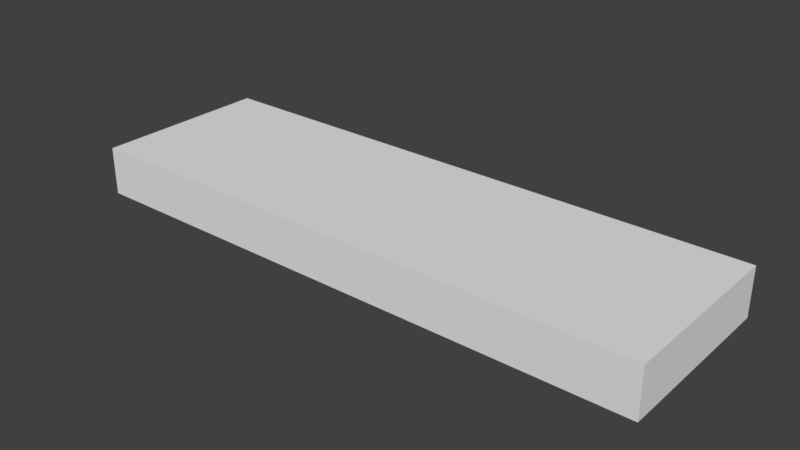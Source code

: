 # Source: BedroomStairsWindow_2x4x0.5.blend  (saved by Blender 2.79.0; exported with 4.5.12 LTS)
import bpy
from mathutils import Matrix  # noqa: F401  (used for matrix-valued properties, if any)

bpy.ops.wm.read_factory_settings(use_empty=True)
scene = bpy.context.scene
scene.name = 'Scene'

# ---- collections
col_collection_1 = bpy.data.collections.new('Collection 1'); scene.collection.children.link(col_collection_1)

# ---- materials (node trees are filled in below, after node groups)
mat_floorwood = bpy.data.materials.new('FloorWood')
mat_floorwood.alpha_threshold = 0.0
mat_floorwood.use_transparent_shadow = False
mat_floorwood.roughness = 0.5
mat_floorwood.specular_intensity = 0.0
mat_floorwood.line_color = (0.0, 0.0, 0.0, 1.0)

# ---- material node trees

# ---- world
world_world = bpy.data.worlds.new('World'); scene.world = world_world
world_world.color = (0.05088, 0.05088, 0.05088)
world_world.use_sun_shadow = False
world_world.sun_shadow_jitter_overblur = 0.0
world_world.cycles.sampling_method = 'MANUAL'

# ---- meshes
me_bedroomstairswindow_2x4x0_5 = bpy.data.meshes.new('BedroomStairsWindow_2x4x0.5')
me_bedroomstairswindow_2x4x0_5.from_pydata([(2.0, 5.96e-08, 7.451e-08), (2.0, 1.127e-07, 1.85), (-1.192e-07, 1.127e-07, 1.85), (3.576e-07, 5.96e-08, -4.023e-07), (2.0, 0.25, 4.47e-07), (2.0, 0.25, 1.85), (-3.576e-07, 0.25, 1.85), (5.96e-08, 0.25, -2.98e-08), (2.0, 8.285e-08, 0.85), (1.192e-07, 8.285e-08, 0.85), (2.0, 0.25, 0.85), (-1.49e-07, 0.25, 0.85), (2.0, 0.5, 4.47e-07), (5.96e-08, 0.5, -2.98e-08), (-1.49e-07, 0.5, 0.85), (4.0, 7.186e-07, 0.85), (4.0, 7.484e-07, 1.85), (4.0, 6.954e-07, 8.643e-07), (4.0, 0.25, 1.237e-06), (4.0, 0.25, 1.85), (4.0, 0.25, 0.85), (4.0, 0.5, 1.237e-06), (4.0, 0.5, 0.85), (6.0, 1.037e-06, 0.85), (6.0, 1.066e-06, 1.85), (6.0, 1.013e-06, 1.58e-06), (6.0, 0.25, 1.952e-06), (6.0, 0.25, 1.85), (6.0, 0.25, 0.85), (6.0, 0.5, 1.952e-06), (2.0, 0.5, 0.85), (2.0, 0.5, 1.85), (-3.974e-07, 0.5, 1.85), (4.0, 0.5, 1.85), (6.0, 0.5, 0.85), (6.0, 0.5, 1.85)], [], [(8, 1, 2, 9), (6, 5, 31, 32), (19, 27, 35, 33), (1, 5, 6, 2), (9, 11, 7, 3), (4, 0, 3, 7), (2, 6, 11, 9), (8, 0, 17, 15), (4, 7, 13, 12), (0, 8, 9, 3), (12, 13, 14, 30), (11, 10, 30, 14), (4, 12, 21, 18), (7, 11, 14, 13), (18, 21, 29, 26), (17, 18, 26, 25), (27, 28, 34, 35), (30, 10, 20, 22), (5, 1, 16, 19), (0, 4, 18, 17), (12, 30, 22, 21), (1, 8, 15, 16), (23, 28, 27, 24), (25, 26, 28, 23), (28, 26, 29, 34), (15, 17, 25, 23), (19, 16, 24, 27), (16, 15, 23, 24), (22, 20, 28, 34), (21, 22, 34, 29), (30, 14, 32, 31), (30, 31, 33, 22), (22, 33, 35, 34), (11, 6, 32, 14), (5, 19, 33, 31)])
_uv = me_bedroomstairswindow_2x4x0_5.uv_layers.new(name='UVMap')
_uv.uv.foreach_set('vector', [0.25, 0.0, 0.5, 0.0, 0.5, 0.5, 0.25, 0.5, -1.013, 0.1507, -0.004389, 0.1507, -0.004389, 0.2762, -1.013, 0.2762, 1.004, 0.1507, 2.013, 0.1507, 2.013, 0.2762, 1.004, 0.2762, -0.004388, 0.02516, -0.004389, 0.1507, -1.013, 0.1507, -1.013, 0.02517, 0.375, 0.75, 0.3125, 0.75, 0.3125, 0.5, 0.375, 0.5, 0.8125, 0.0, 0.875, 1.192e-07, 0.875, 0.5, 0.8125, 0.5, 0.375, 1.0, 0.3125, 1.0, 0.3125, 0.75, 0.375, 0.75, 0.25, 0.0, 9.735e-08, 0.0, 9.735e-08, 0.0, 0.25, 0.0, 0.8125, 0.0, 0.8125, 0.5, 0.75, 0.5, 0.75, 0.0, 9.735e-08, 0.0, 0.25, 0.0, 0.25, 0.5, 0.0, 0.5, 0.9997, -0.0002801, 0.0002822, -0.00028, 0.0002822, -0.4978, 0.9997, -0.4978, -1.024, -0.1206, -0.008004, -0.1206, -0.008004, 0.00588, -1.024, 0.00588, 0.8125, 0.0, 0.75, 0.0, 0.75, 0.0, 0.8125, 0.0, 0.3125, 0.5, 0.3125, 0.75, 0.25, 0.75, 0.25, 0.5, 0.8125, 0.0, 0.75, 0.0, 0.75, 0.0, 0.8125, 0.0, 0.875, 1.192e-07, 0.8125, 0.0, 0.8125, 0.0, 0.875, 1.192e-07, 0.9375, 0.5, 0.9375, 0.25, 0.9375, 0.25, 0.9375, 0.5, -0.008004, 0.00588, -0.008004, -0.1206, 1.008, -0.1206, 1.008, 0.00588, -0.004389, 0.1507, -0.004388, 0.02516, 1.004, 0.02516, 1.004, 0.1507, 0.875, 1.192e-07, 0.8125, 0.0, 0.8125, 0.0, 0.875, 1.192e-07, 0.0002822, -0.0002801, 0.0002822, -0.4978, 0.9997, -0.4978, 0.9997, -0.0002803, 0.5, 0.0, 0.25, 0.0, 0.25, 0.0, 0.5, 0.0, 0.875, 0.25, 0.9375, 0.25, 0.9375, 0.5, 0.875, 0.5, 0.875, 0.0, 0.9375, 1.183e-07, 0.9375, 0.25, 0.875, 0.25, 0.9375, 0.25, 0.9375, 1.183e-07, 1.0, 8.767e-08, 1.0, 0.25, 0.25, 0.0, 9.735e-08, 0.0, 9.735e-08, 0.0, 0.25, 0.0, 1.004, 0.1507, 1.004, 0.02516, 2.013, 0.02516, 2.013, 0.1507, 0.5, 0.0, 0.25, 0.0, 0.25, 0.0, 0.5, 0.0, 1.008, 0.00588, 1.008, -0.1206, 2.024, -0.1206, 2.024, 0.00588, 0.0002822, -0.0002801, 0.0002822, -0.4978, 0.9997, -0.4978, 0.9997, -0.0002804, 0.9997, 0.4975, 0.0002822, 0.4975, 0.0002822, 9.336e-07, 0.9997, 6.686e-07, 0.0002823, 0.4975, 0.0002822, 6.824e-07, 0.9997, 5.044e-07, 0.9997, 0.4975, 0.0002825, 0.4975, 0.0002824, 9.791e-07, 0.9997, 5.637e-07, 0.9997, 0.4975, 0.3125, 0.75, 0.3125, 1.0, 0.3125, 1.0, 0.3125, 0.75, -0.004389, 0.1507, 1.004, 0.1507, 1.004, 0.2762, -0.004389, 0.2762])
me_bedroomstairswindow_2x4x0_5.materials.append(mat_floorwood)
me_bedroomstairswindow_2x4x0_5.use_remesh_preserve_volume = False
me_bedroomstairswindow_2x4x0_5.use_remesh_preserve_attributes = False
me_bedroomstairswindow_2x4x0_5.use_mirror_vertex_groups = False
me_bedroomstairswindow_2x4x0_5.update()

# ---- objects
ob_bedroomstairswindow_2x4x0_5 = bpy.data.objects.new('BedroomStairsWindow_2x4x0.5', me_bedroomstairswindow_2x4x0_5)

# ---- transforms, parenting, visibility, modifiers, constraints
ob_bedroomstairswindow_2x4x0_5.location = (0.0, 0.0, 0.0)
ob_bedroomstairswindow_2x4x0_5.rotation_euler = (1.571, -0.0, 0.0)
ob_bedroomstairswindow_2x4x0_5.lock_rotations_4d = False
ob_bedroomstairswindow_2x4x0_5.empty_display_type = 'ARROWS'
ob_bedroomstairswindow_2x4x0_5.lineart.crease_threshold = 0.0

# ---- collection membership
col_collection_1.objects.link(ob_bedroomstairswindow_2x4x0_5)

# ---- scene / render settings (as saved in the file)
scene.frame_start = 1; scene.frame_end = 250; scene.frame_set(79)
scene.render.engine = 'BLENDER_EEVEE_NEXT'
scene.render.resolution_percentage = 50
scene.render.dither_intensity = 0.0
scene.cycles.use_denoising = False
scene.cycles.samples = 128
scene.cycles.sampling_pattern = 'TABULATED_SOBOL'
scene.cycles.use_adaptive_sampling = False
scene.cycles.use_light_tree = False
scene.cycles.blur_glossy = 0.0
scene.cycles.sample_clamp_indirect = 0.0
scene.view_settings.view_transform = 'Standard'
bpy.context.view_layer.update()

# ---- added for rendering (the .blend has no active camera and no usable light): camera, sun
cam_auto = bpy.data.cameras.new('AutoCamera')
cam_auto.lens = 50.0
cam_auto.sensor_width = 36.0
cam_auto.clip_end = 1000.0
ob_auto_camera = bpy.data.objects.new('AutoCamera', cam_auto)
scene.collection.objects.link(ob_auto_camera)
ob_auto_camera.location = (8.82763, -7.91816, 4.91211)
ob_auto_camera.rotation_euler = (1.09748, -7.21219e-08, 0.694738)
scene.camera = ob_auto_camera
light_auto_sun = bpy.data.lights.new('AutoSun', 'SUN')
light_auto_sun.energy = 3.0
light_auto_sun.angle = 0.0523599
ob_auto_sun = bpy.data.objects.new('AutoSun', light_auto_sun)
scene.collection.objects.link(ob_auto_sun)
ob_auto_sun.rotation_euler = (0.872665, 0.174533, 0.523599)
bpy.context.view_layer.update()
